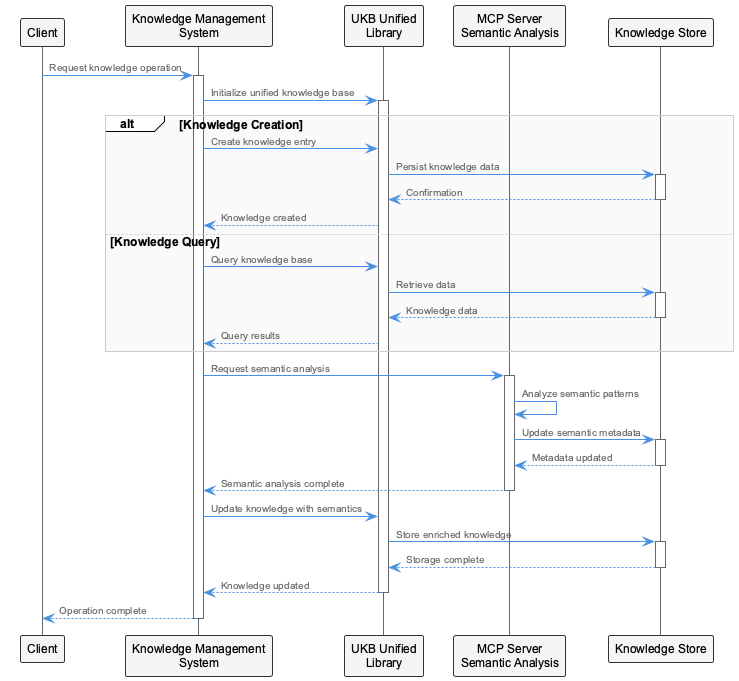

The diagram above was rendered by PlantUML. Its source (embedded in the PNG):
@startuml
!include /Users/q284340/Agentic/coding/docs/puml/_standard-style.puml

participant "Client" as client
participant "Knowledge Management\nSystem" as kms
participant "UKB Unified\nLibrary" as ukb
participant "MCP Server\nSemantic Analysis" as mcp
participant "Knowledge Store" as store

client -> kms: Request knowledge operation
activate kms

kms -> ukb: Initialize unified knowledge base
activate ukb

alt Knowledge Creation
    kms -> ukb: Create knowledge entry
    ukb -> store: Persist knowledge data
    activate store
    store --> ukb: Confirmation
    deactivate store
    ukb --> kms: Knowledge created
else Knowledge Query
    kms -> ukb: Query knowledge base
    ukb -> store: Retrieve data
    activate store
    store --> ukb: Knowledge data
    deactivate store
    ukb --> kms: Query results
end

kms -> mcp: Request semantic analysis
activate mcp

mcp -> mcp: Analyze semantic patterns
mcp -> store: Update semantic metadata
activate store
store --> mcp: Metadata updated
deactivate store

mcp --> kms: Semantic analysis complete
deactivate mcp

kms -> ukb: Update knowledge with semantics
ukb -> store: Store enriched knowledge
activate store
store --> ukb: Storage complete
deactivate store

ukb --> kms: Knowledge updated
deactivate ukb

kms --> client: Operation complete
deactivate kms

@enduml